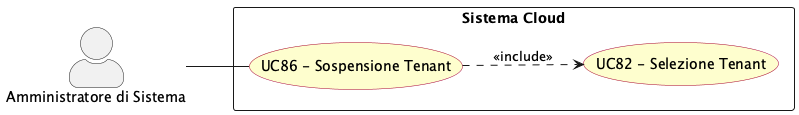

The diagram above was rendered by PlantUML. Its source (embedded in the PNG):
@startuml sospensione_tenant
left to right direction
skinparam actorStyle awesome
skinparam usecase {
  BackgroundColor #FEFECE
  BorderColor #A80036
}

actor "Amministratore di Sistema" as sys_adm

rectangle "Sistema Cloud" {
  usecase "UC86 - Sospensione Tenant" as UC86
  usecase "UC82 - Selezione Tenant" as UC82
}

sys_adm -- UC86

UC86 ..> UC82 : <<include>>

@enduml